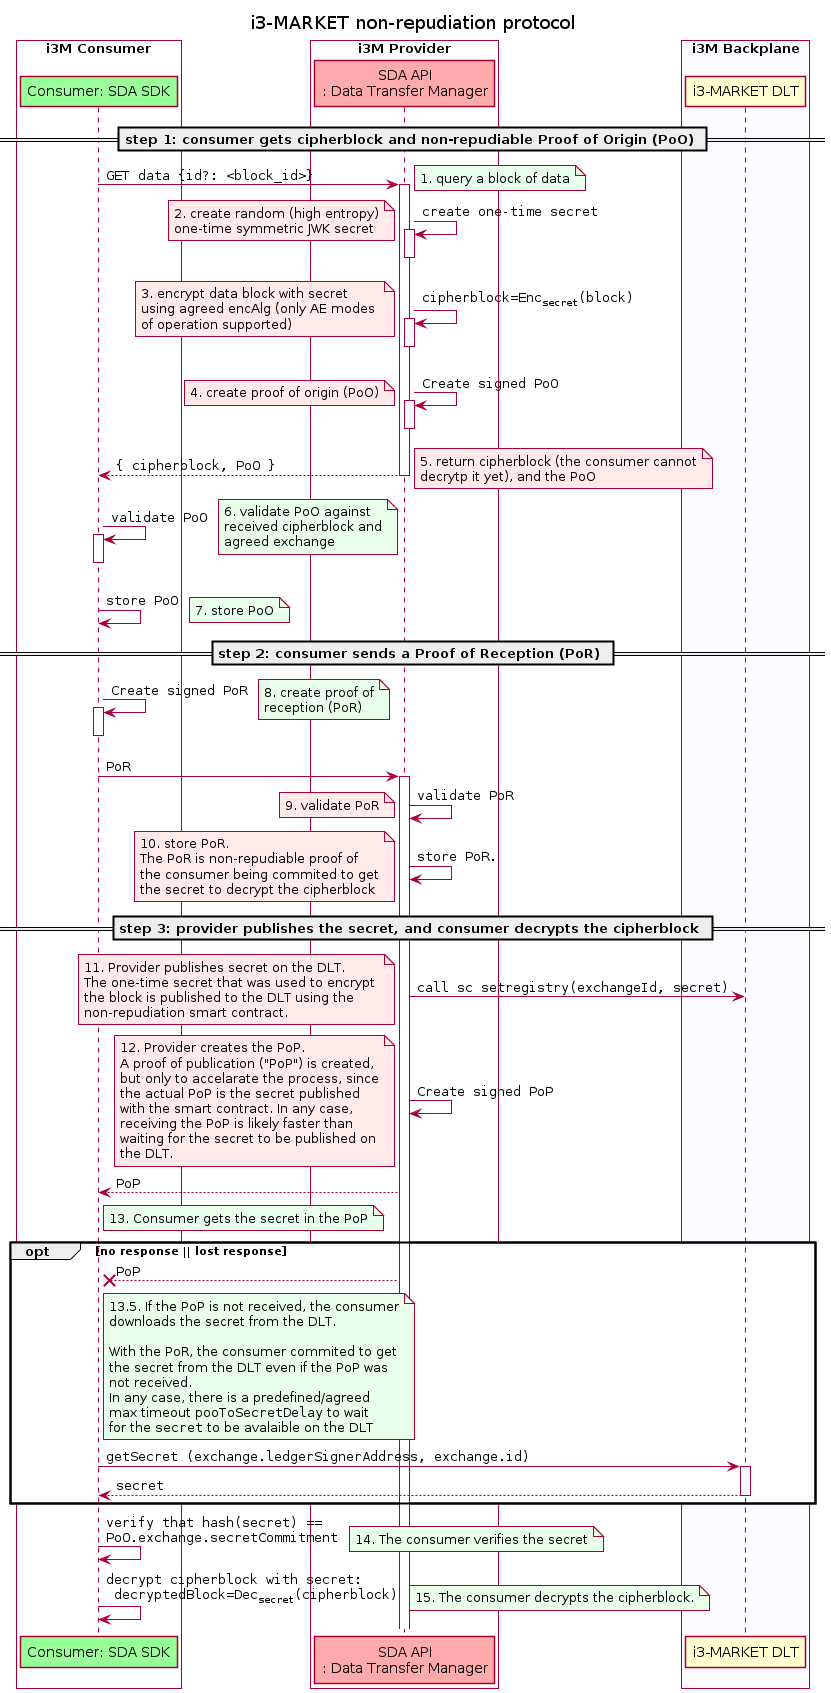

The diagram above was rendered by PlantUML. Its source (embedded in the PNG):
@startuml nrpOverview
skinparam shadowing false
skinparam DefaultFontName DejaVu Sans
skinparam DefaultMonospacedFontName DejaVu Sans Mono
skinparam ArrowFontName DejaVu Sans Mono
skinparam maxMessageSize 450

title i3-MARKET non-repudiation protocol

box "i3M Consumer" #White
  participant "Consumer: SDA SDK" as C #99FF99
end box
box "i3M Provider" #White
  participant "SDA API\n: Data Transfer Manager" as P #FFAAAA
end box
box "i3M Backplane\n" #FBFBFF
  participant "i3-MARKET DLT" as DLT
end box

== step 1: consumer gets cipherblock and non-repudiable Proof of Origin (PoO) ==
C->P++: GET data {id?: <block_id>}
note right #E9FFE9
  1. query a block of data
end note
  P->P++: create one-time secret
  P--
  note left #FFE9E9
    2. create random (high entropy)
    one-time symmetric JWK secret
  end note
  P->P++: cipherblock=Enc<sub>secret</sub>(block)
  P--
  note left #FFE9E9
    3. encrypt data block with secret
    using agreed encAlg (only AE modes 
    of operation supported)
  end note
  P->P++: Create signed PoO
  note left #FFE9E9
    4. create proof of origin (PoO)
  end note
  P--
return { cipherblock, PoO }
note right #FFE9E9
  5. return cipherblock (the consumer cannot
  decrytp it yet), and the PoO
end note

C->C++: validate PoO
C--
note right #E9FFE9
  6. validate PoO against
  received cipherblock and
  agreed exchange
end note

C->C: store PoO
note right #E9FFE9
  7. store PoO
end note

== step 2: consumer sends a Proof of Reception (PoR) ==

C->C++: Create signed PoR
note right #E9FFE9
  8. create proof of
  reception (PoR)
end note
C--

C->P++: PoR
P->P: validate PoR
note left #FFE9E9
  9. validate PoR
end note

P->P: store PoR.
note left #FFE9E9
  10. store PoR.
  The PoR is non-repudiable proof of
  the consumer being commited to get
  the secret to decrypt the cipherblock
end note

== step 3: provider publishes the secret, and consumer decrypts the cipherblock ==

P->DLT: call sc setregistry(exchangeId, secret)
note left #FFE9E9
  11. Provider publishes secret on the DLT.
  The one-time secret that was used to encrypt 
  the block is published to the DLT using the 
  non-repudiation smart contract.
end note

P->P: Create signed PoP
note left #FFE9E9
  12. Provider creates the PoP.
  A proof of publication ("PoP") is created, 
  but only to accelarate the process, since
  the actual PoP is the secret published 
  with the smart contract. In any case,
  receiving the PoP is likely faster than
  waiting for the secret to be published on
  the DLT.
end note
P-->C: PoP

note right of C #E9FFE9
  13. Consumer gets the secret in the PoP
end note

opt no response || lost response
  P -->x C: PoP
  note right of C #E9FFE9
    13.5. If the PoP is not received, the consumer
    downloads the secret from the DLT.

    With the PoR, the consumer commited to get
    the secret from the DLT even if the PoP was
    not received.
    In any case, there is a predefined/agreed
    max timeout ""pooToSecretDelay"" to wait
    for the ""secret"" to be avalaible on the DLT
  end note
  C->DLT++: getSecret (exchange.ledgerSignerAddress, exchange.id)
  return secret
end
  
C->C: verify that hash(secret) == PoO.exchange.secretCommitment
note right #E9FFE9
  14. The consumer verifies the secret
end note

C->C: decrypt cipherblock with secret:\n decryptedBlock=Dec<sub>secret</sub>(cipherblock)
note right #E9FFE9
  15. The consumer decrypts the cipherblock.
end note
@enduml